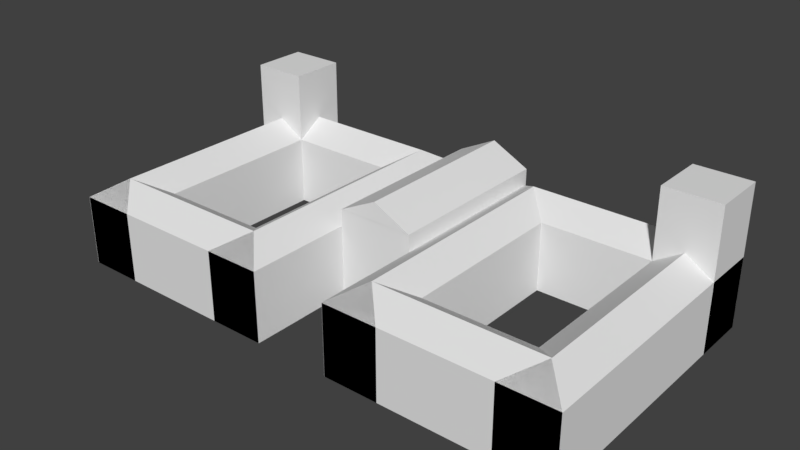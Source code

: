 # Source: edificiub.blend  (saved by Blender 2.77.0; exported with 4.5.12 LTS)
import bpy
from mathutils import Matrix  # noqa: F401  (used for matrix-valued properties, if any)

bpy.ops.wm.read_factory_settings(use_empty=True)
scene = bpy.context.scene
scene.name = 'Scene'

# ---- collections
col_collection_1 = bpy.data.collections.new('Collection 1'); scene.collection.children.link(col_collection_1)

# ---- materials (node trees are filled in below, after node groups)
mat_material = bpy.data.materials.new('Material')
mat_material.alpha_threshold = 0.0
mat_material.use_transparent_shadow = False
mat_material.roughness = 0.5
mat_material.specular_intensity = 0.0
mat_material.line_color = (0.0, 0.0, 0.0, 1.0)

# ---- material node trees

# ---- world
world_world = bpy.data.worlds.new('World'); scene.world = world_world
world_world.color = (0.05088, 0.05088, 0.05088)
world_world.use_sun_shadow = False
world_world.sun_shadow_jitter_overblur = 0.0
world_world.cycles.sampling_method = 'MANUAL'

# ---- meshes
me_cube = bpy.data.meshes.new('Cube')
me_cube.from_pydata([(-6.767, 0.3447, 0.613), (-6.04, 0.6616, 1.018), (-6.767, 0.9785, 0.613), (-6.037, 0.6616, 1.018), (-0.9948, 0.3447, 0.613), (-1.725, 0.6616, 1.018), (-0.9948, 0.9785, 0.613), (-1.725, 0.6616, 1.018), (-6.773, -2.219, 0.613), (-6.046, -1.902, 1.018), (-6.773, 0.9801, 0.613), (-6.046, 0.6632, 1.018), (-5.319, -2.219, 0.613), (-6.046, -1.902, 1.018), (-5.319, 0.9801, 0.613), (-6.046, 0.6632, 1.018), (5.319, -2.219, 0.613), (6.046, -1.902, 1.018), (5.319, 0.9801, 0.613), (6.046, 0.6632, 1.018), (6.773, -2.219, 0.613), (6.046, -1.902, 1.018), (6.773, 0.9801, 0.613), (6.046, 0.6632, 1.018), (0.9981, -2.219, 0.613), (1.726, -1.902, 1.018), (0.9981, 0.9801, 0.613), (1.726, 0.6632, 1.018), (2.453, -2.219, 0.613), (1.726, -1.902, 1.018), (2.453, 0.9801, 0.613), (1.726, 0.6632, 1.018), (0.9948, 0.3447, 0.613), (1.722, 0.6616, 1.018), (0.9948, 0.9785, 0.613), (1.725, 0.6616, 1.018), (6.767, 0.3447, 0.613), (6.037, 0.6616, 1.018), (6.767, 0.9785, 0.613), (6.037, 0.6616, 1.018), (0.9948, -2.219, 0.613), (1.722, -1.902, 1.018), (0.9948, -1.586, 0.613), (1.725, -1.902, 1.018), (6.767, -2.219, 0.613), (6.037, -1.902, 1.018), (6.767, -1.586, 0.613), (6.037, -1.902, 1.018), (-6.767, -2.219, 0.613), (-6.04, -1.902, 1.018), (-6.767, -1.586, 0.613), (-6.037, -1.902, 1.018), (-0.9948, -2.219, 0.613), (-1.725, -1.902, 1.018), (-0.9948, -1.586, 0.613), (-1.725, -1.902, 1.018), (-2.453, -2.219, 0.613), (-1.725, -1.902, 1.018), (-2.453, 0.9801, 0.613), (-1.725, 0.6632, 1.018), (-0.9981, -2.219, 0.613), (-1.725, -1.902, 1.018), (-0.9981, 0.9801, 0.613), (-1.725, 0.6632, 1.018), (-1.0, -1.0, 0.9977), (0.0, -1.0, 1.444), (-1.0, 1.0, 0.9977), (0.0, 1.0, 1.444), (1.0, -1.0, 0.9977), (0.0, -1.0, 1.444), (1.0, 1.0, 0.9977), (0.0, 1.0, 1.444), (-6.776, 0.3462, -1.008), (-6.776, 0.3462, 2.236), (-6.776, 0.98, -1.008), (-6.776, 0.98, 2.236), (-5.321, 0.3462, -1.008), (-5.321, 0.3462, 2.236), (-5.321, 0.98, -1.008), (-5.321, 0.98, 2.236), (5.321, 0.3462, -1.008), (5.321, 0.3462, 2.236), (5.321, 0.98, -1.008), (5.321, 0.98, 2.236), (6.776, 0.3462, -1.008), (6.776, 0.3462, 2.236), (6.776, 0.98, -1.008), (6.776, 0.98, 2.236), (0.9949, -2.219, -1.008), (0.9949, -2.219, 0.6137), (0.9949, -1.586, -1.008), (0.9949, -1.586, 0.6137), (6.767, -2.219, -1.008), (6.767, -2.219, 0.6137), (6.767, -1.586, -1.008), (6.767, -1.586, 0.6137), (-6.767, -2.219, -1.008), (-6.767, -2.219, 0.6137), (-6.767, -1.586, -1.008), (-6.767, -1.586, 0.6137), (-0.9948, -2.219, -1.008), (-0.9948, -2.219, 0.6137), (-0.9948, -1.586, -1.008), (-0.9948, -1.586, 0.6137), (0.9981, -2.219, -1.008), (0.9981, -2.219, 0.6137), (0.9981, 0.9801, -1.008), (0.9981, 0.9801, 0.6137), (2.453, -2.219, -1.008), (2.453, -2.219, 0.6137), (2.453, 0.9801, -1.008), (2.453, 0.9801, 0.6137), (-2.453, -2.219, -1.008), (-2.453, -2.219, 0.6137), (-2.453, 0.9801, -1.008), (-2.453, 0.9801, 0.6137), (-0.9981, -2.219, -1.008), (-0.9981, -2.219, 0.6137), (-0.9981, 0.9801, -1.008), (-0.9981, 0.9801, 0.6137), (5.319, -2.219, -1.008), (5.319, -2.219, 0.6137), (5.319, 0.9801, -1.008), (5.319, 0.9801, 0.6137), (6.773, -2.219, -1.008), (6.773, -2.219, 0.6137), (6.773, 0.9801, -1.008), (6.773, 0.9801, 0.6137), (-6.773, -2.219, -1.008), (-6.773, -2.219, 0.6137), (-6.773, 0.9801, -1.008), (-6.773, 0.9801, 0.6137), (-5.319, -2.219, -1.008), (-5.319, -2.219, 0.6137), (-5.319, 0.9801, -1.008), (-5.319, 0.9801, 0.6137), (-6.776, 0.346, -1.008), (-6.776, 0.346, 0.6137), (-6.776, 0.9798, -1.008), (-6.776, 0.9798, 0.6137), (6.776, 0.346, -1.008), (6.776, 0.346, 0.6137), (6.776, 0.9798, -1.008), (6.776, 0.9798, 0.6137), (1.0, 1.0, -1.0), (1.0, -1.0, -1.0), (-1.0, -1.0, -1.0), (-1.0, 1.0, -1.0), (1.0, 1.0, 1.0), (1.0, -1.0, 1.0), (-1.0, -1.0, 1.0), (-1.0, 1.0, 1.0)], [], [(1, 3, 2, 0), (3, 7, 6, 2), (7, 5, 4, 6), (5, 1, 0, 4), (0, 2, 6, 4), (5, 7, 3, 1), (9, 11, 10, 8), (11, 15, 14, 10), (15, 13, 12, 14), (13, 9, 8, 12), (8, 10, 14, 12), (13, 15, 11, 9), (17, 19, 18, 16), (19, 23, 22, 18), (23, 21, 20, 22), (21, 17, 16, 20), (16, 18, 22, 20), (21, 23, 19, 17), (25, 27, 26, 24), (27, 31, 30, 26), (31, 29, 28, 30), (29, 25, 24, 28), (24, 26, 30, 28), (29, 31, 27, 25), (33, 35, 34, 32), (35, 39, 38, 34), (39, 37, 36, 38), (37, 33, 32, 36), (32, 34, 38, 36), (37, 39, 35, 33), (41, 43, 42, 40), (43, 47, 46, 42), (47, 45, 44, 46), (45, 41, 40, 44), (40, 42, 46, 44), (45, 47, 43, 41), (49, 51, 50, 48), (51, 55, 54, 50), (55, 53, 52, 54), (53, 49, 48, 52), (48, 50, 54, 52), (53, 55, 51, 49), (57, 59, 58, 56), (59, 63, 62, 58), (63, 61, 60, 62), (61, 57, 56, 60), (56, 58, 62, 60), (61, 63, 59, 57), (65, 67, 66, 64), (67, 71, 70, 66), (71, 69, 68, 70), (69, 65, 64, 68), (64, 66, 70, 68), (69, 71, 67, 65), (73, 75, 74, 72), (75, 79, 78, 74), (79, 77, 76, 78), (77, 73, 72, 76), (72, 74, 78, 76), (77, 79, 75, 73), (81, 83, 82, 80), (83, 87, 86, 82), (87, 85, 84, 86), (85, 81, 80, 84), (80, 82, 86, 84), (85, 87, 83, 81), (89, 91, 90, 88), (91, 95, 94, 90), (95, 93, 92, 94), (93, 89, 88, 92), (88, 90, 94, 92), (93, 95, 91, 89), (97, 99, 98, 96), (99, 103, 102, 98), (103, 101, 100, 102), (101, 97, 96, 100), (96, 98, 102, 100), (101, 103, 99, 97), (105, 107, 106, 104), (107, 111, 110, 106), (111, 109, 108, 110), (109, 105, 104, 108), (104, 106, 110, 108), (109, 111, 107, 105), (113, 115, 114, 112), (115, 119, 118, 114), (119, 117, 116, 118), (117, 113, 112, 116), (112, 114, 118, 116), (117, 119, 115, 113), (121, 123, 122, 120), (123, 127, 126, 122), (127, 125, 124, 126), (125, 121, 120, 124), (120, 122, 126, 124), (125, 127, 123, 121), (129, 131, 130, 128), (131, 135, 134, 130), (135, 133, 132, 134), (133, 129, 128, 132), (128, 130, 134, 132), (133, 135, 131, 129), (137, 139, 138, 136), (139, 143, 142, 138), (143, 141, 140, 142), (141, 137, 136, 140), (136, 138, 142, 140), (141, 143, 139, 137), (144, 145, 146, 147), (148, 151, 150, 149), (144, 148, 149, 145), (145, 149, 150, 146), (146, 150, 151, 147), (148, 144, 147, 151)])
_uv = me_cube.uv_layers.new(name='UVMap')
_uv.uv.foreach_set('vector', [0.4073, 0.8968, 0.4072, 0.8968, 0.443, 0.8813, 0.443, 0.9124, 0.858, 0.2358, 0.858, 0.4475, 0.8779, 0.4834, 0.8779, 0.2, 0.9402, 0.9604, 0.9402, 0.9604, 0.9761, 0.9448, 0.9761, 0.9759, 0.7498, 0.4475, 0.7498, 0.2357, 0.7697, 0.2, 0.7697, 0.4834, 0.443, 0.9124, 0.443, 0.8813, 0.1597, 0.8813, 0.1597, 0.9124, 0.9402, 0.9604, 0.9402, 0.9604, 0.7286, 0.9604, 0.7284, 0.9604, 0.03655, 0.7776, 0.03655, 0.6516, 0.07227, 0.636, 0.07227, 0.7931, 0.9792, 0.7492, 0.9792, 0.7492, 0.9991, 0.7849, 0.9991, 0.7135, 0.923, 0.3415, 0.923, 0.2155, 0.9586, 0.2, 0.9586, 0.3571, 0.9792, 0.8306, 0.9792, 0.8306, 0.9991, 0.7949, 0.9991, 0.8663, 0.07227, 0.7931, 0.07227, 0.636, 0.0008678, 0.636, 0.0008678, 0.7931, 0.03655, 0.7776, 0.03655, 0.6516, 0.03655, 0.6516, 0.03655, 0.7776, 0.7124, 0.4678, 0.7124, 0.3418, 0.7481, 0.3263, 0.7481, 0.4834, 0.9664, 0.1479, 0.9664, 0.1479, 0.9863, 0.1836, 0.9863, 0.1122, 0.909, 0.855, 0.909, 0.7291, 0.9446, 0.7135, 0.9446, 0.8706, 0.9775, 0.4944, 0.9775, 0.4944, 0.9974, 0.4587, 0.9974, 0.5301, 0.7481, 0.4834, 0.7481, 0.3263, 0.6767, 0.3263, 0.6767, 0.4834, 0.7124, 0.4678, 0.7124, 0.3418, 0.7124, 0.3418, 0.7124, 0.4678, 0.8715, 0.855, 0.8715, 0.7291, 0.9072, 0.7135, 0.9072, 0.8706, 0.9614, 0.6614, 0.9614, 0.6614, 0.9813, 0.6971, 0.9813, 0.6257, 0.8961, 0.1827, 0.8961, 0.05674, 0.9318, 0.04118, 0.9318, 0.1982, 0.9614, 0.5882, 0.9614, 0.5882, 0.9813, 0.5525, 0.9813, 0.6239, 0.5236, 0.7118, 0.5236, 0.5547, 0.4522, 0.5547, 0.4522, 0.7118, 0.8715, 0.855, 0.8715, 0.7291, 0.8715, 0.7291, 0.8715, 0.855, 0.8268, 0.8763, 0.8269, 0.8762, 0.8269, 0.9153, 0.7984, 0.9029, 0.8797, 0.2358, 0.8797, 0.4475, 0.8996, 0.4834, 0.8996, 0.2, 0.6908, 0.9604, 0.6908, 0.9604, 0.7267, 0.9448, 0.7267, 0.9759, 0.8148, 0.4475, 0.8148, 0.2357, 0.8347, 0.2, 0.8347, 0.4834, 0.443, 0.8467, 0.443, 0.8156, 0.1597, 0.8156, 0.1597, 0.8467, 0.6908, 0.9604, 0.6908, 0.9604, 0.4792, 0.9604, 0.479, 0.9604, 0.9, 0.9112, 0.9, 0.9114, 0.8715, 0.8847, 0.9, 0.8723, 0.9013, 0.2358, 0.9013, 0.4475, 0.9212, 0.4834, 0.9212, 0.2, 0.8797, 0.5374, 0.8797, 0.5374, 0.9155, 0.5218, 0.9155, 0.553, 0.8364, 0.4475, 0.8364, 0.2357, 0.8563, 0.2, 0.8563, 0.4834, 0.7624, 0.8445, 0.7624, 0.8134, 0.479, 0.8134, 0.479, 0.8445, 0.8797, 0.5374, 0.8797, 0.5374, 0.668, 0.5374, 0.6679, 0.5374, 0.4073, 0.864, 0.4072, 0.864, 0.443, 0.8484, 0.443, 0.8796, 0.7931, 0.2358, 0.7931, 0.4475, 0.813, 0.4834, 0.813, 0.2, 0.8797, 0.5046, 0.8797, 0.5046, 0.9155, 0.489, 0.9155, 0.5201, 0.7715, 0.4475, 0.7715, 0.2357, 0.7914, 0.2, 0.7914, 0.4834, 0.443, 0.8796, 0.443, 0.8484, 0.1597, 0.8484, 0.1597, 0.8796, 0.8797, 0.5046, 0.8797, 0.5046, 0.668, 0.5046, 0.6679, 0.5046, 0.5611, 0.6962, 0.5611, 0.5703, 0.5968, 0.5547, 0.5968, 0.7118, 0.9558, 0.4944, 0.9558, 0.4944, 0.9757, 0.5301, 0.9757, 0.4587, 0.8911, 0.6962, 0.8911, 0.5703, 0.9268, 0.5547, 0.9268, 0.7118, 0.9664, 0.07473, 0.9664, 0.07473, 0.9863, 0.03901, 0.9863, 0.1104, 0.5968, 0.7118, 0.5968, 0.5547, 0.5254, 0.5547, 0.5254, 0.7118, 0.5611, 0.6962, 0.5611, 0.5703, 0.5611, 0.5703, 0.5611, 0.6962, 0.8409, 0.09907, 0.8409, 0.0008678, 0.89, 0.0008678, 0.89, 0.09907, 0.9558, 0.4079, 0.9558, 0.4079, 0.9777, 0.457, 0.9777, 0.3588, 0.04996, 0.8762, 0.04996, 0.9744, 0.0008678, 0.9744, 0.0008678, 0.8762, 0.9604, 0.2491, 0.9604, 0.2491, 0.9823, 0.2, 0.9823, 0.2982, 0.4773, 0.8117, 0.4773, 0.7135, 0.3791, 0.7135, 0.3791, 0.8117, 0.8409, 0.09907, 0.8409, 0.0008678, 0.8409, 0.0008678, 0.8409, 0.09907, 0.9647, 0.03901, 0.9335, 0.03901, 0.9335, 0.1982, 0.9647, 0.1982, 0.5975, 0.1636, 0.5261, 0.1636, 0.5261, 0.3228, 0.5975, 0.3228, 0.4462, 0.8134, 0.4773, 0.8134, 0.4773, 0.9727, 0.4462, 0.9727, 0.1597, 0.5547, 0.2311, 0.5547, 0.2311, 0.7139, 0.1597, 0.7139, 0.8894, 0.6672, 0.8894, 0.636, 0.8179, 0.636, 0.8179, 0.6672, 0.8179, 0.7, 0.8179, 0.6689, 0.8894, 0.6689, 0.8894, 0.7, 0.9541, 0.3588, 0.923, 0.3588, 0.923, 0.518, 0.9541, 0.518, 0.6707, 0.1636, 0.5993, 0.1636, 0.5993, 0.3228, 0.6707, 0.3228, 0.9285, 0.5525, 0.9596, 0.5525, 0.9596, 0.7118, 0.9285, 0.7118, 0.6036, 0.3263, 0.675, 0.3263, 0.675, 0.4855, 0.6036, 0.4855, 0.8162, 0.6672, 0.8162, 0.636, 0.7448, 0.636, 0.7448, 0.6672, 0.7448, 0.7, 0.7448, 0.6689, 0.8162, 0.6689, 0.8162, 0.7, 0.7952, 0.8134, 0.7641, 0.8134, 0.7641, 0.893, 0.7952, 0.893, 0.2842, 0.4076, 0.0008678, 0.4076, 0.0008678, 0.4873, 0.2842, 0.4873, 0.08454, 0.8762, 0.1157, 0.8762, 0.1157, 0.9558, 0.08454, 0.9558, 0.0008678, 0.3263, 0.2842, 0.3263, 0.2842, 0.4059, 0.0008678, 0.4059, 0.7624, 0.9431, 0.7624, 0.912, 0.479, 0.912, 0.479, 0.9431, 0.1597, 0.9452, 0.1597, 0.9141, 0.443, 0.9141, 0.443, 0.9452, 0.1485, 0.8762, 0.1174, 0.8762, 0.1174, 0.9558, 0.1485, 0.9558, 0.2842, 0.1636, 0.0008678, 0.1636, 0.0008678, 0.2432, 0.2842, 0.2432, 0.0517, 0.8762, 0.08281, 0.8762, 0.08281, 0.9558, 0.0517, 0.9558, 0.0008678, 0.2449, 0.2842, 0.2449, 0.2842, 0.3246, 0.0008678, 0.3246, 0.7624, 0.8774, 0.7624, 0.8463, 0.479, 0.8463, 0.479, 0.8774, 0.479, 0.9102, 0.479, 0.8791, 0.7624, 0.8791, 0.7624, 0.9102, 0.1579, 0.5547, 0.0008678, 0.5547, 0.0008678, 0.6343, 0.1579, 0.6343, 0.8162, 0.5547, 0.7448, 0.5547, 0.7448, 0.6343, 0.8162, 0.6343, 0.286, 0.4076, 0.443, 0.4076, 0.443, 0.4873, 0.286, 0.4873, 0.7498, 0.1186, 0.8212, 0.1186, 0.8212, 0.1982, 0.7498, 0.1982, 0.3042, 0.7118, 0.3042, 0.5547, 0.2328, 0.5547, 0.2328, 0.7118, 0.5985, 0.7118, 0.5985, 0.5547, 0.6699, 0.5547, 0.6699, 0.7118, 0.6018, 0.3263, 0.4448, 0.3263, 0.4448, 0.4059, 0.6018, 0.4059, 0.8698, 0.7135, 0.7984, 0.7135, 0.7984, 0.7931, 0.8698, 0.7931, 0.3673, 0.2449, 0.5244, 0.2449, 0.5244, 0.3246, 0.3673, 0.3246, 0.8179, 0.5547, 0.8894, 0.5547, 0.8894, 0.6343, 0.8179, 0.6343, 0.7438, 0.3206, 0.7438, 0.1636, 0.6724, 0.1636, 0.6724, 0.3206, 0.6679, 0.1579, 0.6679, 0.0008678, 0.7393, 0.0008678, 0.7393, 0.1579, 0.6018, 0.4076, 0.4448, 0.4076, 0.4448, 0.4873, 0.6018, 0.4873, 0.8944, 0.1186, 0.823, 0.1186, 0.823, 0.1982, 0.8944, 0.1982, 0.3673, 0.1636, 0.5244, 0.1636, 0.5244, 0.2432, 0.3673, 0.2432, 0.7984, 0.7949, 0.8698, 0.7949, 0.8698, 0.8745, 0.7984, 0.8745, 0.7431, 0.7118, 0.7431, 0.5547, 0.6717, 0.5547, 0.6717, 0.7118, 0.07401, 0.7931, 0.07401, 0.636, 0.1454, 0.636, 0.1454, 0.7931, 0.443, 0.3263, 0.286, 0.3263, 0.286, 0.4059, 0.443, 0.4059, 0.07227, 0.7949, 0.0008678, 0.7949, 0.0008678, 0.8745, 0.07227, 0.8745, 0.286, 0.3206, 0.286, 0.1636, 0.3656, 0.1636, 0.3656, 0.3206, 0.07401, 0.7949, 0.1454, 0.7949, 0.1454, 0.8745, 0.07401, 0.8745, 0.4505, 0.7118, 0.4505, 0.5547, 0.3791, 0.5547, 0.3791, 0.7118, 0.306, 0.7118, 0.306, 0.5547, 0.3774, 0.5547, 0.3774, 0.7118, 0.9775, 0.7949, 0.9464, 0.7949, 0.9464, 0.8745, 0.9775, 0.8745, 0.6661, 0.0008678, 0.0008678, 0.0008678, 0.0008678, 0.08049, 0.6661, 0.08049, 0.9464, 0.7135, 0.9775, 0.7135, 0.9775, 0.7931, 0.9464, 0.7931, 0.0008678, 0.08222, 0.6661, 0.08222, 0.6661, 0.1618, 0.0008678, 0.1618, 0.6661, 0.553, 0.6661, 0.5218, 0.0008678, 0.5218, 0.0008678, 0.553, 0.0008678, 0.5201, 0.0008678, 0.489, 0.6661, 0.489, 0.6661, 0.5201, 0.741, 0.09905, 0.8392, 0.09905, 0.8392, 0.0008678, 0.741, 0.0008678, 0.479, 0.8117, 0.479, 0.7135, 0.5772, 0.7135, 0.5772, 0.8117, 0.3774, 0.8117, 0.2792, 0.8117, 0.2792, 0.7135, 0.3774, 0.7135, 0.6967, 0.8117, 0.5985, 0.8117, 0.5985, 0.7135, 0.6967, 0.7135, 0.2579, 0.8139, 0.2579, 0.7157, 0.1597, 0.7157, 0.1597, 0.8139, 0.6984, 0.8117, 0.7966, 0.8117, 0.7966, 0.7135, 0.6984, 0.7135])
me_cube.materials.append(mat_material)
me_cube.use_remesh_preserve_volume = False
me_cube.use_remesh_preserve_attributes = False
me_cube.use_mirror_vertex_groups = False
me_cube.update()

# ---- objects
ob_entradacentro = bpy.data.objects.new('EntradaCentro', me_cube)

# ---- transforms, parenting, visibility, modifiers, constraints
ob_entradacentro.location = (0.0, -1.666, 0.2432)
ob_entradacentro.scale = (1.1, 2.525, 1.233)
ob_entradacentro.lock_rotations_4d = False
ob_entradacentro.empty_display_type = 'ARROWS'
ob_entradacentro.lineart.crease_threshold = 0.0

# ---- collection membership
col_collection_1.objects.link(ob_entradacentro)

# ---- scene / render settings (as saved in the file)
scene.frame_start = 1; scene.frame_end = 250; scene.frame_set(1)
scene.render.engine = 'BLENDER_EEVEE_NEXT'
scene.render.resolution_percentage = 50
scene.render.dither_intensity = 0.0
scene.cycles.use_denoising = False
scene.cycles.samples = 128
scene.cycles.sampling_pattern = 'TABULATED_SOBOL'
scene.cycles.light_sampling_threshold = 0.0
scene.cycles.use_adaptive_sampling = False
scene.cycles.use_light_tree = False
scene.cycles.blur_glossy = 0.0
scene.cycles.sample_clamp_indirect = 0.0
scene.view_settings.view_transform = 'Standard'
bpy.context.view_layer.update()

# ---- added for rendering (the .blend has no active camera and no usable light): camera, sun
cam_auto = bpy.data.cameras.new('AutoCamera')
cam_auto.lens = 50.0
cam_auto.sensor_width = 36.0
cam_auto.clip_end = 1000.0
ob_auto_camera = bpy.data.objects.new('AutoCamera', cam_auto)
scene.collection.objects.link(ob_auto_camera)
ob_auto_camera.location = (16.1389, -22.5715, 13.9111)
ob_auto_camera.rotation_euler = (1.09748, -7.21219e-08, 0.694738)
scene.camera = ob_auto_camera
light_auto_sun = bpy.data.lights.new('AutoSun', 'SUN')
light_auto_sun.energy = 3.0
light_auto_sun.angle = 0.0523599
ob_auto_sun = bpy.data.objects.new('AutoSun', light_auto_sun)
scene.collection.objects.link(ob_auto_sun)
ob_auto_sun.rotation_euler = (0.872665, 0.174533, 0.523599)
bpy.context.view_layer.update()

